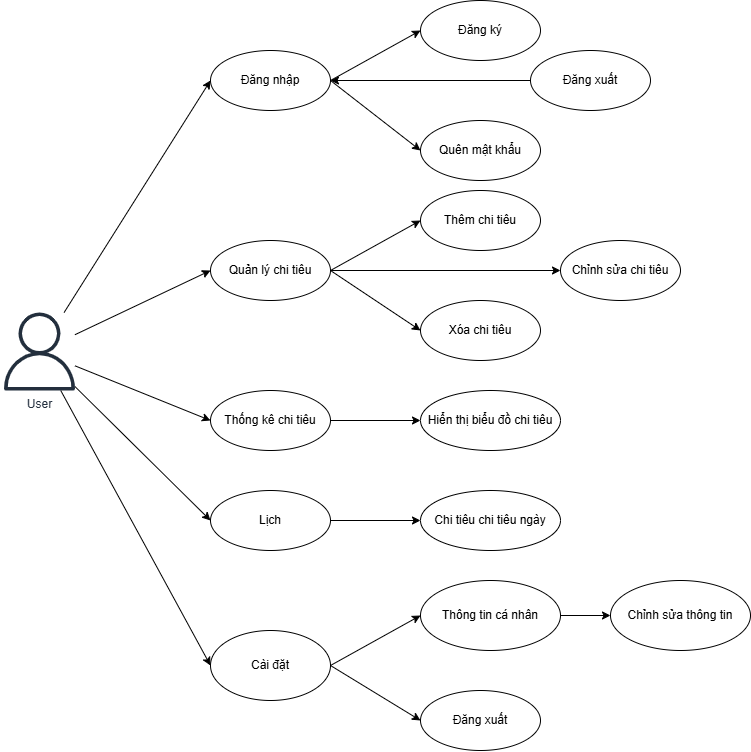

The diagram above was exported from draw.io. Its source (the exported page's mxGraphModel, read from the mxfile embedded in the PNG):
<mxGraphModel dx="1905" dy="850" grid="1" gridSize="10" guides="1" tooltips="1" connect="1" arrows="1" fold="1" page="1" pageScale="1" pageWidth="1654" pageHeight="2336" math="0" shadow="0">
  <root>
    <mxCell id="0" />
    <mxCell id="1" parent="0" />
    <mxCell id="kfb9U00hm7kxkMCD161d-43" style="rounded=0;orthogonalLoop=1;jettySize=auto;html=1;entryX=0;entryY=0.5;entryDx=0;entryDy=0;" edge="1" parent="1" source="kfb9U00hm7kxkMCD161d-7" target="kfb9U00hm7kxkMCD161d-8">
      <mxGeometry relative="1" as="geometry" />
    </mxCell>
    <mxCell id="kfb9U00hm7kxkMCD161d-44" style="rounded=0;orthogonalLoop=1;jettySize=auto;html=1;entryX=0;entryY=0.5;entryDx=0;entryDy=0;" edge="1" parent="1" source="kfb9U00hm7kxkMCD161d-7" target="kfb9U00hm7kxkMCD161d-16">
      <mxGeometry relative="1" as="geometry" />
    </mxCell>
    <mxCell id="kfb9U00hm7kxkMCD161d-45" style="rounded=0;orthogonalLoop=1;jettySize=auto;html=1;entryX=0;entryY=0.5;entryDx=0;entryDy=0;" edge="1" parent="1" source="kfb9U00hm7kxkMCD161d-7" target="kfb9U00hm7kxkMCD161d-25">
      <mxGeometry relative="1" as="geometry" />
    </mxCell>
    <mxCell id="kfb9U00hm7kxkMCD161d-46" style="rounded=0;orthogonalLoop=1;jettySize=auto;html=1;entryX=0;entryY=0.5;entryDx=0;entryDy=0;" edge="1" parent="1" source="kfb9U00hm7kxkMCD161d-7" target="kfb9U00hm7kxkMCD161d-26">
      <mxGeometry relative="1" as="geometry" />
    </mxCell>
    <mxCell id="kfb9U00hm7kxkMCD161d-47" style="rounded=0;orthogonalLoop=1;jettySize=auto;html=1;entryX=0;entryY=0.5;entryDx=0;entryDy=0;" edge="1" parent="1" source="kfb9U00hm7kxkMCD161d-7" target="kfb9U00hm7kxkMCD161d-32">
      <mxGeometry relative="1" as="geometry" />
    </mxCell>
    <mxCell id="kfb9U00hm7kxkMCD161d-7" value="User" style="sketch=0;outlineConnect=0;fontColor=#232F3E;gradientColor=none;fillColor=#232F3D;strokeColor=none;dashed=0;verticalLabelPosition=bottom;verticalAlign=top;align=center;html=1;fontSize=12;fontStyle=0;aspect=fixed;pointerEvents=1;shape=mxgraph.aws4.user;" vertex="1" parent="1">
      <mxGeometry x="190" y="392" width="78" height="78" as="geometry" />
    </mxCell>
    <mxCell id="kfb9U00hm7kxkMCD161d-8" value="Đăng nhập" style="ellipse;whiteSpace=wrap;html=1;" vertex="1" parent="1">
      <mxGeometry x="400" y="130" width="120" height="60" as="geometry" />
    </mxCell>
    <mxCell id="kfb9U00hm7kxkMCD161d-9" value="Đăng ký" style="ellipse;whiteSpace=wrap;html=1;" vertex="1" parent="1">
      <mxGeometry x="610" y="80" width="120" height="60" as="geometry" />
    </mxCell>
    <mxCell id="kfb9U00hm7kxkMCD161d-10" value="Quên mật khẩu" style="ellipse;whiteSpace=wrap;html=1;" vertex="1" parent="1">
      <mxGeometry x="610" y="200" width="120" height="60" as="geometry" />
    </mxCell>
    <mxCell id="kfb9U00hm7kxkMCD161d-11" value="" style="endArrow=classic;html=1;rounded=0;exitX=1;exitY=0.5;exitDx=0;exitDy=0;entryX=0;entryY=0.5;entryDx=0;entryDy=0;" edge="1" parent="1" source="kfb9U00hm7kxkMCD161d-8" target="kfb9U00hm7kxkMCD161d-9">
      <mxGeometry width="50" height="50" relative="1" as="geometry">
        <mxPoint x="490" y="250" as="sourcePoint" />
        <mxPoint x="540" y="200" as="targetPoint" />
      </mxGeometry>
    </mxCell>
    <mxCell id="kfb9U00hm7kxkMCD161d-12" value="" style="endArrow=classic;html=1;rounded=0;exitX=1;exitY=0.5;exitDx=0;exitDy=0;entryX=0;entryY=0.5;entryDx=0;entryDy=0;" edge="1" parent="1" source="kfb9U00hm7kxkMCD161d-8" target="kfb9U00hm7kxkMCD161d-10">
      <mxGeometry width="50" height="50" relative="1" as="geometry">
        <mxPoint x="530" y="270" as="sourcePoint" />
        <mxPoint x="580" y="220" as="targetPoint" />
      </mxGeometry>
    </mxCell>
    <mxCell id="kfb9U00hm7kxkMCD161d-13" value="Đăng xuất" style="ellipse;whiteSpace=wrap;html=1;" vertex="1" parent="1">
      <mxGeometry x="720" y="130" width="120" height="60" as="geometry" />
    </mxCell>
    <mxCell id="kfb9U00hm7kxkMCD161d-15" value="" style="endArrow=classic;html=1;rounded=0;exitX=0;exitY=0.5;exitDx=0;exitDy=0;entryX=1;entryY=0.5;entryDx=0;entryDy=0;" edge="1" parent="1" source="kfb9U00hm7kxkMCD161d-13" target="kfb9U00hm7kxkMCD161d-8">
      <mxGeometry width="50" height="50" relative="1" as="geometry">
        <mxPoint x="600" y="210" as="sourcePoint" />
        <mxPoint x="650" y="160" as="targetPoint" />
      </mxGeometry>
    </mxCell>
    <mxCell id="kfb9U00hm7kxkMCD161d-16" value="Quản lý chi tiêu" style="ellipse;whiteSpace=wrap;html=1;" vertex="1" parent="1">
      <mxGeometry x="400" y="320" width="120" height="60" as="geometry" />
    </mxCell>
    <mxCell id="kfb9U00hm7kxkMCD161d-17" value="Thêm chi tiêu" style="ellipse;whiteSpace=wrap;html=1;" vertex="1" parent="1">
      <mxGeometry x="610" y="270" width="120" height="60" as="geometry" />
    </mxCell>
    <mxCell id="kfb9U00hm7kxkMCD161d-19" value="Chỉnh sửa chi tiêu" style="ellipse;whiteSpace=wrap;html=1;" vertex="1" parent="1">
      <mxGeometry x="750" y="320" width="120" height="60" as="geometry" />
    </mxCell>
    <mxCell id="kfb9U00hm7kxkMCD161d-21" value="Xóa chi tiêu" style="ellipse;whiteSpace=wrap;html=1;" vertex="1" parent="1">
      <mxGeometry x="610" y="380" width="120" height="60" as="geometry" />
    </mxCell>
    <mxCell id="kfb9U00hm7kxkMCD161d-22" value="" style="endArrow=classic;html=1;rounded=0;exitX=1;exitY=0.5;exitDx=0;exitDy=0;entryX=0;entryY=0.5;entryDx=0;entryDy=0;" edge="1" parent="1" source="kfb9U00hm7kxkMCD161d-16" target="kfb9U00hm7kxkMCD161d-17">
      <mxGeometry width="50" height="50" relative="1" as="geometry">
        <mxPoint x="540" y="350" as="sourcePoint" />
        <mxPoint x="590" y="300" as="targetPoint" />
      </mxGeometry>
    </mxCell>
    <mxCell id="kfb9U00hm7kxkMCD161d-23" value="" style="endArrow=classic;html=1;rounded=0;exitX=1;exitY=0.5;exitDx=0;exitDy=0;entryX=0;entryY=0.5;entryDx=0;entryDy=0;" edge="1" parent="1" source="kfb9U00hm7kxkMCD161d-16" target="kfb9U00hm7kxkMCD161d-19">
      <mxGeometry width="50" height="50" relative="1" as="geometry">
        <mxPoint x="550" y="360" as="sourcePoint" />
        <mxPoint x="600" y="310" as="targetPoint" />
      </mxGeometry>
    </mxCell>
    <mxCell id="kfb9U00hm7kxkMCD161d-24" value="" style="endArrow=classic;html=1;rounded=0;exitX=1;exitY=0.5;exitDx=0;exitDy=0;entryX=0;entryY=0.5;entryDx=0;entryDy=0;" edge="1" parent="1" source="kfb9U00hm7kxkMCD161d-16" target="kfb9U00hm7kxkMCD161d-21">
      <mxGeometry width="50" height="50" relative="1" as="geometry">
        <mxPoint x="560" y="370" as="sourcePoint" />
        <mxPoint x="610" y="320" as="targetPoint" />
      </mxGeometry>
    </mxCell>
    <mxCell id="kfb9U00hm7kxkMCD161d-25" value="Thống kê chi tiêu" style="ellipse;whiteSpace=wrap;html=1;" vertex="1" parent="1">
      <mxGeometry x="400" y="470" width="120" height="60" as="geometry" />
    </mxCell>
    <mxCell id="kfb9U00hm7kxkMCD161d-31" style="edgeStyle=orthogonalEdgeStyle;rounded=0;orthogonalLoop=1;jettySize=auto;html=1;exitX=1;exitY=0.5;exitDx=0;exitDy=0;entryX=0;entryY=0.5;entryDx=0;entryDy=0;" edge="1" parent="1" source="kfb9U00hm7kxkMCD161d-26" target="kfb9U00hm7kxkMCD161d-27">
      <mxGeometry relative="1" as="geometry" />
    </mxCell>
    <mxCell id="kfb9U00hm7kxkMCD161d-26" value="Lịch" style="ellipse;whiteSpace=wrap;html=1;" vertex="1" parent="1">
      <mxGeometry x="400" y="570" width="120" height="60" as="geometry" />
    </mxCell>
    <mxCell id="kfb9U00hm7kxkMCD161d-27" value="Chi tiêu chi tiêu ngày" style="ellipse;whiteSpace=wrap;html=1;" vertex="1" parent="1">
      <mxGeometry x="610" y="570" width="140" height="60" as="geometry" />
    </mxCell>
    <mxCell id="kfb9U00hm7kxkMCD161d-28" value="Hiển thị biểu đồ chi tiêu" style="ellipse;whiteSpace=wrap;html=1;" vertex="1" parent="1">
      <mxGeometry x="610" y="470" width="140" height="60" as="geometry" />
    </mxCell>
    <mxCell id="kfb9U00hm7kxkMCD161d-29" value="" style="endArrow=classic;html=1;rounded=0;exitX=1;exitY=0.5;exitDx=0;exitDy=0;entryX=0;entryY=0.5;entryDx=0;entryDy=0;" edge="1" parent="1" source="kfb9U00hm7kxkMCD161d-25" target="kfb9U00hm7kxkMCD161d-28">
      <mxGeometry width="50" height="50" relative="1" as="geometry">
        <mxPoint x="560" y="540" as="sourcePoint" />
        <mxPoint x="610" y="490" as="targetPoint" />
      </mxGeometry>
    </mxCell>
    <mxCell id="kfb9U00hm7kxkMCD161d-32" value="Cài đặt" style="ellipse;whiteSpace=wrap;html=1;" vertex="1" parent="1">
      <mxGeometry x="400" y="710" width="120" height="70" as="geometry" />
    </mxCell>
    <mxCell id="kfb9U00hm7kxkMCD161d-38" style="edgeStyle=orthogonalEdgeStyle;rounded=0;orthogonalLoop=1;jettySize=auto;html=1;exitX=1;exitY=0.5;exitDx=0;exitDy=0;entryX=0;entryY=0.5;entryDx=0;entryDy=0;" edge="1" parent="1" source="kfb9U00hm7kxkMCD161d-33" target="kfb9U00hm7kxkMCD161d-35">
      <mxGeometry relative="1" as="geometry" />
    </mxCell>
    <mxCell id="kfb9U00hm7kxkMCD161d-33" value="Thông tin cá nhân" style="ellipse;whiteSpace=wrap;html=1;" vertex="1" parent="1">
      <mxGeometry x="610" y="660" width="140" height="70" as="geometry" />
    </mxCell>
    <mxCell id="kfb9U00hm7kxkMCD161d-34" value="Đăng xuất" style="ellipse;whiteSpace=wrap;html=1;" vertex="1" parent="1">
      <mxGeometry x="610" y="770" width="120" height="60" as="geometry" />
    </mxCell>
    <mxCell id="kfb9U00hm7kxkMCD161d-35" value="Chỉnh sửa thông tin" style="ellipse;whiteSpace=wrap;html=1;" vertex="1" parent="1">
      <mxGeometry x="800" y="660" width="140" height="70" as="geometry" />
    </mxCell>
    <mxCell id="kfb9U00hm7kxkMCD161d-39" value="" style="endArrow=classic;html=1;rounded=0;exitX=1;exitY=0.5;exitDx=0;exitDy=0;entryX=0;entryY=0.5;entryDx=0;entryDy=0;" edge="1" parent="1" source="kfb9U00hm7kxkMCD161d-32" target="kfb9U00hm7kxkMCD161d-33">
      <mxGeometry width="50" height="50" relative="1" as="geometry">
        <mxPoint x="550" y="730" as="sourcePoint" />
        <mxPoint x="600" y="680" as="targetPoint" />
      </mxGeometry>
    </mxCell>
    <mxCell id="kfb9U00hm7kxkMCD161d-41" value="" style="endArrow=classic;html=1;rounded=0;exitX=1;exitY=0.5;exitDx=0;exitDy=0;entryX=0;entryY=0.5;entryDx=0;entryDy=0;" edge="1" parent="1" source="kfb9U00hm7kxkMCD161d-32" target="kfb9U00hm7kxkMCD161d-34">
      <mxGeometry width="50" height="50" relative="1" as="geometry">
        <mxPoint x="560" y="740" as="sourcePoint" />
        <mxPoint x="610" y="690" as="targetPoint" />
      </mxGeometry>
    </mxCell>
  </root>
</mxGraphModel>